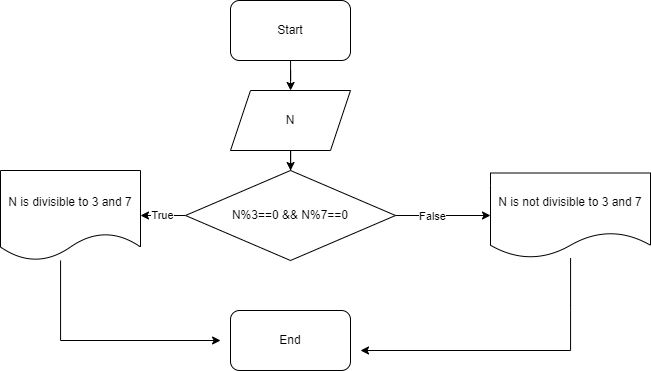

The diagram above was exported from draw.io. Its source (the exported page's mxGraphModel, read from the mxfile embedded in the PNG):
<mxGraphModel dx="1043" dy="624" grid="1" gridSize="10" guides="1" tooltips="1" connect="1" arrows="1" fold="1" page="1" pageScale="1" pageWidth="850" pageHeight="1100" math="0" shadow="0">
  <root>
    <mxCell id="0" />
    <mxCell id="1" parent="0" />
    <mxCell id="f7wvkIU9TLYQg4gW47Up-6" style="edgeStyle=orthogonalEdgeStyle;rounded=0;orthogonalLoop=1;jettySize=auto;html=1;" edge="1" parent="1" source="f7wvkIU9TLYQg4gW47Up-1" target="f7wvkIU9TLYQg4gW47Up-2">
      <mxGeometry relative="1" as="geometry" />
    </mxCell>
    <mxCell id="f7wvkIU9TLYQg4gW47Up-1" value="Start" style="rounded=1;whiteSpace=wrap;html=1;" vertex="1" parent="1">
      <mxGeometry x="270" y="30" width="120" height="60" as="geometry" />
    </mxCell>
    <mxCell id="f7wvkIU9TLYQg4gW47Up-7" style="edgeStyle=orthogonalEdgeStyle;rounded=0;orthogonalLoop=1;jettySize=auto;html=1;" edge="1" parent="1" source="f7wvkIU9TLYQg4gW47Up-2" target="f7wvkIU9TLYQg4gW47Up-3">
      <mxGeometry relative="1" as="geometry" />
    </mxCell>
    <mxCell id="f7wvkIU9TLYQg4gW47Up-2" value="N" style="shape=parallelogram;perimeter=parallelogramPerimeter;whiteSpace=wrap;html=1;fixedSize=1;" vertex="1" parent="1">
      <mxGeometry x="270" y="120" width="120" height="60" as="geometry" />
    </mxCell>
    <mxCell id="f7wvkIU9TLYQg4gW47Up-12" value="True" style="edgeStyle=orthogonalEdgeStyle;rounded=0;orthogonalLoop=1;jettySize=auto;html=1;exitX=0;exitY=0.5;exitDx=0;exitDy=0;entryX=1;entryY=0.5;entryDx=0;entryDy=0;" edge="1" parent="1" source="f7wvkIU9TLYQg4gW47Up-3" target="f7wvkIU9TLYQg4gW47Up-5">
      <mxGeometry relative="1" as="geometry" />
    </mxCell>
    <mxCell id="f7wvkIU9TLYQg4gW47Up-15" style="edgeStyle=orthogonalEdgeStyle;rounded=0;orthogonalLoop=1;jettySize=auto;html=1;exitX=1;exitY=0.5;exitDx=0;exitDy=0;" edge="1" parent="1" source="f7wvkIU9TLYQg4gW47Up-3" target="f7wvkIU9TLYQg4gW47Up-4">
      <mxGeometry relative="1" as="geometry" />
    </mxCell>
    <mxCell id="f7wvkIU9TLYQg4gW47Up-19" value="False" style="edgeLabel;html=1;align=center;verticalAlign=middle;resizable=0;points=[];" vertex="1" connectable="0" parent="f7wvkIU9TLYQg4gW47Up-15">
      <mxGeometry x="-0.2491" relative="1" as="geometry">
        <mxPoint as="offset" />
      </mxGeometry>
    </mxCell>
    <mxCell id="f7wvkIU9TLYQg4gW47Up-3" value="N%3==0 &amp;amp;&amp;amp; N%7==0" style="rhombus;whiteSpace=wrap;html=1;" vertex="1" parent="1">
      <mxGeometry x="225" y="200" width="210" height="90" as="geometry" />
    </mxCell>
    <mxCell id="f7wvkIU9TLYQg4gW47Up-18" style="edgeStyle=orthogonalEdgeStyle;rounded=0;orthogonalLoop=1;jettySize=auto;html=1;" edge="1" parent="1" source="f7wvkIU9TLYQg4gW47Up-4">
      <mxGeometry relative="1" as="geometry">
        <mxPoint x="400" y="380" as="targetPoint" />
        <Array as="points">
          <mxPoint x="610" y="340" />
          <mxPoint x="610" y="340" />
        </Array>
      </mxGeometry>
    </mxCell>
    <mxCell id="f7wvkIU9TLYQg4gW47Up-4" value="N is not divisible to 3 and 7" style="shape=document;whiteSpace=wrap;html=1;boundedLbl=1;" vertex="1" parent="1">
      <mxGeometry x="530" y="202.5" width="160" height="85" as="geometry" />
    </mxCell>
    <mxCell id="f7wvkIU9TLYQg4gW47Up-17" style="edgeStyle=orthogonalEdgeStyle;rounded=0;orthogonalLoop=1;jettySize=auto;html=1;" edge="1" parent="1" source="f7wvkIU9TLYQg4gW47Up-5">
      <mxGeometry relative="1" as="geometry">
        <mxPoint x="260" y="370" as="targetPoint" />
        <Array as="points">
          <mxPoint x="100" y="370" />
          <mxPoint x="260" y="370" />
        </Array>
      </mxGeometry>
    </mxCell>
    <mxCell id="f7wvkIU9TLYQg4gW47Up-5" value="N is divisible to 3 and 7" style="shape=document;whiteSpace=wrap;html=1;boundedLbl=1;" vertex="1" parent="1">
      <mxGeometry x="40" y="200" width="140" height="90" as="geometry" />
    </mxCell>
    <mxCell id="f7wvkIU9TLYQg4gW47Up-16" value="End" style="rounded=1;whiteSpace=wrap;html=1;" vertex="1" parent="1">
      <mxGeometry x="270" y="340" width="120" height="60" as="geometry" />
    </mxCell>
  </root>
</mxGraphModel>